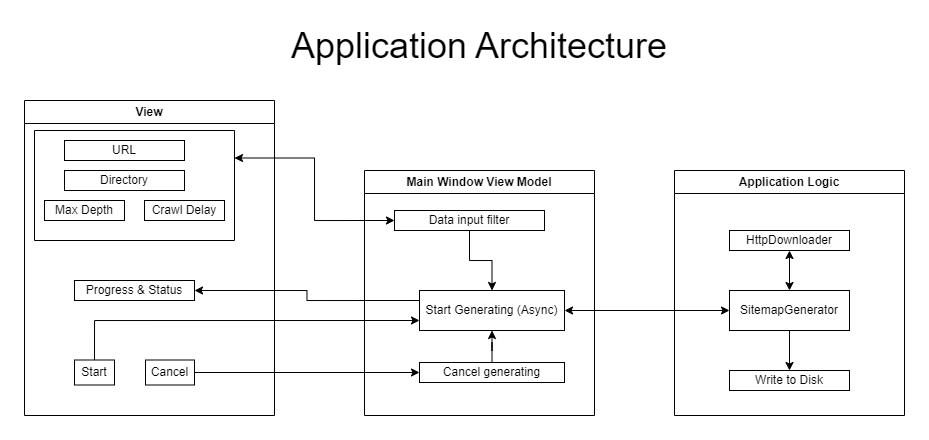

The diagram above was exported from draw.io. Its source (the exported page's mxGraphModel, read from the mxfile embedded in the PNG):
<mxGraphModel dx="1039" dy="679" grid="1" gridSize="10" guides="1" tooltips="1" connect="1" arrows="1" fold="1" page="1" pageScale="1" pageWidth="1100" pageHeight="850" math="0" shadow="0">
  <root>
    <mxCell id="0" />
    <mxCell id="1" parent="0" />
    <mxCell id="1QMwJa9dJHO6yy2FrvUU-2" value="View" style="swimlane;whiteSpace=wrap;html=1;" vertex="1" parent="1">
      <mxGeometry x="30" y="100" width="250" height="315" as="geometry" />
    </mxCell>
    <mxCell id="1QMwJa9dJHO6yy2FrvUU-7" value="Start" style="rounded=0;whiteSpace=wrap;html=1;" vertex="1" parent="1QMwJa9dJHO6yy2FrvUU-2">
      <mxGeometry x="50" y="259.5" width="40" height="25" as="geometry" />
    </mxCell>
    <mxCell id="1QMwJa9dJHO6yy2FrvUU-14" value="" style="swimlane;startSize=0;" vertex="1" parent="1QMwJa9dJHO6yy2FrvUU-2">
      <mxGeometry x="10" y="30" width="200" height="110" as="geometry">
        <mxRectangle x="10" y="30" width="50" height="40" as="alternateBounds" />
      </mxGeometry>
    </mxCell>
    <mxCell id="1QMwJa9dJHO6yy2FrvUU-9" value="URL" style="rounded=0;whiteSpace=wrap;html=1;" vertex="1" parent="1QMwJa9dJHO6yy2FrvUU-14">
      <mxGeometry x="30" y="10" width="120" height="20" as="geometry" />
    </mxCell>
    <mxCell id="1QMwJa9dJHO6yy2FrvUU-10" value="Directory" style="rounded=0;whiteSpace=wrap;html=1;" vertex="1" parent="1QMwJa9dJHO6yy2FrvUU-14">
      <mxGeometry x="30" y="40" width="120" height="20" as="geometry" />
    </mxCell>
    <mxCell id="1QMwJa9dJHO6yy2FrvUU-11" value="Max Depth" style="rounded=0;whiteSpace=wrap;html=1;" vertex="1" parent="1QMwJa9dJHO6yy2FrvUU-14">
      <mxGeometry x="10" y="70" width="80" height="20" as="geometry" />
    </mxCell>
    <mxCell id="1QMwJa9dJHO6yy2FrvUU-12" value="Crawl Delay" style="rounded=0;whiteSpace=wrap;html=1;" vertex="1" parent="1QMwJa9dJHO6yy2FrvUU-14">
      <mxGeometry x="110" y="70" width="80" height="20" as="geometry" />
    </mxCell>
    <mxCell id="1QMwJa9dJHO6yy2FrvUU-27" value="Cancel" style="rounded=0;whiteSpace=wrap;html=1;" vertex="1" parent="1QMwJa9dJHO6yy2FrvUU-2">
      <mxGeometry x="121" y="259.5" width="49" height="25" as="geometry" />
    </mxCell>
    <mxCell id="1QMwJa9dJHO6yy2FrvUU-32" value="Progress &amp;amp; Status" style="rounded=0;whiteSpace=wrap;html=1;" vertex="1" parent="1QMwJa9dJHO6yy2FrvUU-2">
      <mxGeometry x="50" y="180" width="120" height="20" as="geometry" />
    </mxCell>
    <mxCell id="1QMwJa9dJHO6yy2FrvUU-5" value="Main Window View Model" style="swimlane;whiteSpace=wrap;html=1;" vertex="1" parent="1">
      <mxGeometry x="370" y="170" width="230" height="245" as="geometry" />
    </mxCell>
    <mxCell id="1QMwJa9dJHO6yy2FrvUU-31" style="edgeStyle=orthogonalEdgeStyle;rounded=0;orthogonalLoop=1;jettySize=auto;html=1;entryX=0.5;entryY=0;entryDx=0;entryDy=0;" edge="1" parent="1QMwJa9dJHO6yy2FrvUU-5" source="1QMwJa9dJHO6yy2FrvUU-16" target="1QMwJa9dJHO6yy2FrvUU-19">
      <mxGeometry relative="1" as="geometry" />
    </mxCell>
    <mxCell id="1QMwJa9dJHO6yy2FrvUU-16" value="Data input filter" style="rounded=0;whiteSpace=wrap;html=1;" vertex="1" parent="1QMwJa9dJHO6yy2FrvUU-5">
      <mxGeometry x="30" y="40" width="150" height="20" as="geometry" />
    </mxCell>
    <mxCell id="1QMwJa9dJHO6yy2FrvUU-19" value="Start Generating (Async)" style="rounded=0;whiteSpace=wrap;html=1;" vertex="1" parent="1QMwJa9dJHO6yy2FrvUU-5">
      <mxGeometry x="55" y="120" width="145" height="40" as="geometry" />
    </mxCell>
    <mxCell id="1QMwJa9dJHO6yy2FrvUU-29" value="Cancel generating" style="rounded=0;whiteSpace=wrap;html=1;" vertex="1" parent="1QMwJa9dJHO6yy2FrvUU-5">
      <mxGeometry x="55" y="192" width="145" height="20" as="geometry" />
    </mxCell>
    <mxCell id="1QMwJa9dJHO6yy2FrvUU-37" style="edgeStyle=orthogonalEdgeStyle;rounded=0;orthogonalLoop=1;jettySize=auto;html=1;entryX=0.5;entryY=1;entryDx=0;entryDy=0;" edge="1" parent="1QMwJa9dJHO6yy2FrvUU-5" source="1QMwJa9dJHO6yy2FrvUU-29" target="1QMwJa9dJHO6yy2FrvUU-19">
      <mxGeometry relative="1" as="geometry" />
    </mxCell>
    <mxCell id="1QMwJa9dJHO6yy2FrvUU-17" style="edgeStyle=orthogonalEdgeStyle;rounded=0;orthogonalLoop=1;jettySize=auto;html=1;exitX=1;exitY=0.25;exitDx=0;exitDy=0;entryX=0;entryY=0.5;entryDx=0;entryDy=0;startArrow=classic;startFill=1;" edge="1" parent="1" source="1QMwJa9dJHO6yy2FrvUU-14" target="1QMwJa9dJHO6yy2FrvUU-16">
      <mxGeometry relative="1" as="geometry" />
    </mxCell>
    <mxCell id="1QMwJa9dJHO6yy2FrvUU-23" value="Application Logic" style="swimlane;whiteSpace=wrap;html=1;" vertex="1" parent="1">
      <mxGeometry x="680" y="170" width="230" height="245" as="geometry" />
    </mxCell>
    <mxCell id="1QMwJa9dJHO6yy2FrvUU-35" value="HttpDownloader" style="rounded=0;whiteSpace=wrap;html=1;" vertex="1" parent="1QMwJa9dJHO6yy2FrvUU-23">
      <mxGeometry x="55" y="60" width="120" height="20" as="geometry" />
    </mxCell>
    <mxCell id="1QMwJa9dJHO6yy2FrvUU-42" style="edgeStyle=orthogonalEdgeStyle;rounded=0;orthogonalLoop=1;jettySize=auto;html=1;entryX=0.5;entryY=0;entryDx=0;entryDy=0;" edge="1" parent="1QMwJa9dJHO6yy2FrvUU-23" source="1QMwJa9dJHO6yy2FrvUU-36" target="1QMwJa9dJHO6yy2FrvUU-38">
      <mxGeometry relative="1" as="geometry" />
    </mxCell>
    <mxCell id="1QMwJa9dJHO6yy2FrvUU-47" style="edgeStyle=orthogonalEdgeStyle;rounded=0;orthogonalLoop=1;jettySize=auto;html=1;entryX=0.5;entryY=1;entryDx=0;entryDy=0;startArrow=classic;startFill=1;" edge="1" parent="1QMwJa9dJHO6yy2FrvUU-23" source="1QMwJa9dJHO6yy2FrvUU-36" target="1QMwJa9dJHO6yy2FrvUU-35">
      <mxGeometry relative="1" as="geometry" />
    </mxCell>
    <mxCell id="1QMwJa9dJHO6yy2FrvUU-36" value="SitemapGenerator" style="rounded=0;whiteSpace=wrap;html=1;" vertex="1" parent="1QMwJa9dJHO6yy2FrvUU-23">
      <mxGeometry x="55" y="120" width="120" height="40" as="geometry" />
    </mxCell>
    <mxCell id="1QMwJa9dJHO6yy2FrvUU-38" value="Write to Disk" style="whiteSpace=wrap;html=1;" vertex="1" parent="1QMwJa9dJHO6yy2FrvUU-23">
      <mxGeometry x="55" y="200" width="120" height="20" as="geometry" />
    </mxCell>
    <mxCell id="1QMwJa9dJHO6yy2FrvUU-30" style="edgeStyle=orthogonalEdgeStyle;rounded=0;orthogonalLoop=1;jettySize=auto;html=1;" edge="1" parent="1" source="1QMwJa9dJHO6yy2FrvUU-27" target="1QMwJa9dJHO6yy2FrvUU-29">
      <mxGeometry relative="1" as="geometry" />
    </mxCell>
    <mxCell id="1QMwJa9dJHO6yy2FrvUU-43" style="edgeStyle=orthogonalEdgeStyle;rounded=0;orthogonalLoop=1;jettySize=auto;html=1;exitX=0.5;exitY=0;exitDx=0;exitDy=0;entryX=0;entryY=0.75;entryDx=0;entryDy=0;" edge="1" parent="1" source="1QMwJa9dJHO6yy2FrvUU-7" target="1QMwJa9dJHO6yy2FrvUU-19">
      <mxGeometry relative="1" as="geometry" />
    </mxCell>
    <mxCell id="1QMwJa9dJHO6yy2FrvUU-45" style="edgeStyle=orthogonalEdgeStyle;rounded=0;orthogonalLoop=1;jettySize=auto;html=1;exitX=0;exitY=0.25;exitDx=0;exitDy=0;entryX=1;entryY=0.5;entryDx=0;entryDy=0;" edge="1" parent="1" source="1QMwJa9dJHO6yy2FrvUU-19" target="1QMwJa9dJHO6yy2FrvUU-32">
      <mxGeometry relative="1" as="geometry" />
    </mxCell>
    <mxCell id="1QMwJa9dJHO6yy2FrvUU-51" style="edgeStyle=orthogonalEdgeStyle;rounded=0;orthogonalLoop=1;jettySize=auto;html=1;exitX=1;exitY=0.5;exitDx=0;exitDy=0;entryX=0;entryY=0.5;entryDx=0;entryDy=0;startArrow=classic;startFill=1;" edge="1" parent="1" source="1QMwJa9dJHO6yy2FrvUU-19" target="1QMwJa9dJHO6yy2FrvUU-36">
      <mxGeometry relative="1" as="geometry" />
    </mxCell>
    <mxCell id="1QMwJa9dJHO6yy2FrvUU-52" value="Application Architecture" style="text;html=1;strokeColor=none;fillColor=none;align=center;verticalAlign=middle;whiteSpace=wrap;rounded=0;fontSize=36;" vertex="1" parent="1">
      <mxGeometry x="265" y="30" width="440" height="30" as="geometry" />
    </mxCell>
  </root>
</mxGraphModel>